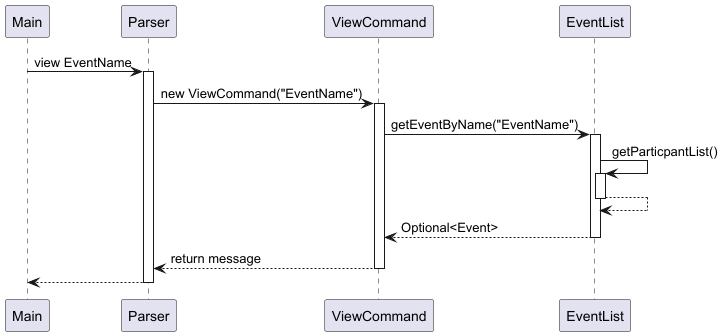

The diagram above was rendered by PlantUML. Its source (embedded in the PNG):
@startuml

Main -> Parser: view EventName
activate Parser
Parser -> ViewCommand: new ViewCommand("EventName")
activate ViewCommand
ViewCommand -> EventList: getEventByName("EventName")
activate EventList
EventList -> EventList: getParticpantList()
activate EventList
EventList -->EventList
deactivate EventList
EventList --> ViewCommand: Optional<Event>
deactivate EventList
ViewCommand --> Parser: return message
deactivate ViewCommand
Parser --> Main
deactivate Parser

@enduml